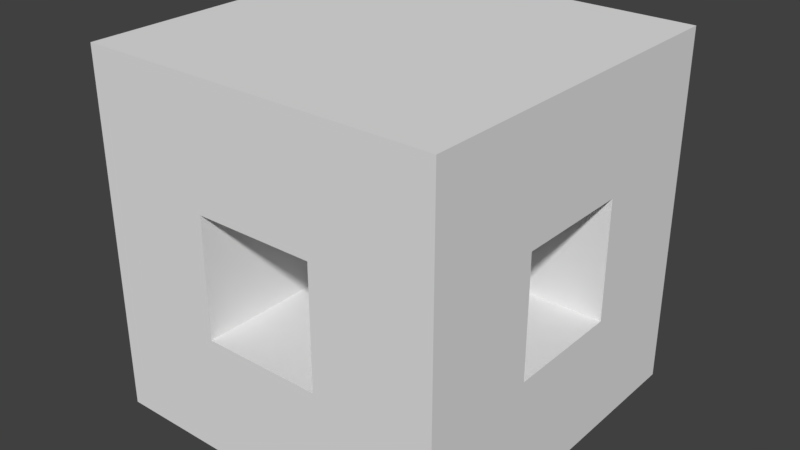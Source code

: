 # Source: CaveLLeft.blend  (saved by Blender 2.78.0; exported with 4.5.12 LTS)
import bpy
from mathutils import Matrix  # noqa: F401  (used for matrix-valued properties, if any)

bpy.ops.wm.read_factory_settings(use_empty=True)
scene = bpy.context.scene
scene.name = 'Scene'

# ---- collections
col_collection_1 = bpy.data.collections.new('Collection 1'); scene.collection.children.link(col_collection_1)

# ---- materials (node trees are filled in below, after node groups)
mat_material = bpy.data.materials.new('Material')
mat_material.alpha_threshold = 0.0
mat_material.use_transparent_shadow = False
mat_material.roughness = 0.5
mat_material.line_color = (0.0, 0.0, 0.0, 1.0)

# ---- material node trees

# ---- world
world_world = bpy.data.worlds.new('World'); scene.world = world_world
world_world.color = (0.05088, 0.05088, 0.05088)
world_world.use_sun_shadow = False
world_world.sun_shadow_jitter_overblur = 0.0
world_world.cycles.sampling_method = 'MANUAL'

# ---- meshes
me_cube_001 = bpy.data.meshes.new('Cube.001')
me_cube_001.from_pydata([(0.3333, -1.0, -0.3333), (-0.3333, -1.0, -0.3333), (0.3333, -1.0, 0.3333), (-0.3333, -1.0, 0.3333), (1.0, 0.3333, -0.3333), (1.0, -0.3333, -0.3333), (1.0, 0.3333, 0.3333), (1.0, -0.3333, 0.3333), (-0.3333, -0.3333, -0.3333), (-0.3333, -0.3333, 0.3333), (0.3333, -0.3333, -0.3333), (0.3333, 0.3333, 0.3333), (0.3333, -0.3333, 0.3333), (-0.3333, 0.3333, -0.3333), (0.3333, 0.3333, -0.3333), (-0.3333, 0.3333, 0.3333)], [], [(3, 1, 8, 9), (1, 0, 10, 8), (2, 3, 9, 12), (0, 2, 12, 10), (4, 6, 11, 14), (5, 4, 14, 10), (7, 5, 10, 12), (6, 7, 12, 11), (8, 10, 14, 13), (13, 14, 11, 15), (11, 12, 9, 15), (8, 13, 15, 9)])
me_cube_001.materials.append(mat_material)
me_cube_001.use_remesh_preserve_volume = False
me_cube_001.use_remesh_preserve_attributes = False
me_cube_001.use_mirror_vertex_groups = False
me_cube_001.update()
me_cube = bpy.data.meshes.new('Cube')
me_cube.from_pydata([(1.0, 1.0, -1.0), (1.0, -1.0, -1.0), (-1.0, -1.0, -1.0), (-1.0, 1.0, -1.0), (1.0, 1.0, 1.0), (1.0, -1.0, 1.0), (-1.0, -1.0, 1.0), (-1.0, 1.0, 1.0), (1.0, 0.3333, -1.0), (1.0, -0.3333, -1.0), (0.3333, 1.0, -1.0), (-0.3333, 1.0, -1.0), (1.0, 1.0, -0.3333), (1.0, 1.0, 0.3333), (0.3333, -1.0, -1.0), (-0.3333, -1.0, -1.0), (1.0, -1.0, -0.3333), (1.0, -1.0, 0.3333), (-1.0, -0.3333, -1.0), (-1.0, 0.3333, -1.0), (-1.0, -1.0, -0.3333), (-1.0, -1.0, 0.3333), (-1.0, 1.0, -0.3333), (-1.0, 1.0, 0.3333), (1.0, 0.3333, 1.0), (1.0, -0.3333, 1.0), (0.3333, 1.0, 1.0), (-0.3333, 1.0, 1.0), (0.3333, -1.0, 1.0), (-0.3333, -1.0, 1.0), (-1.0, -0.3333, 1.0), (-1.0, 0.3333, 1.0), (0.3333, 1.0, 0.3333), (-0.3333, 1.0, 0.3333), (0.3333, 1.0, -0.3333), (-0.3333, 1.0, -0.3333), (-1.0, -0.3333, -0.3333), (-1.0, 0.3333, -0.3333), (-1.0, -0.3333, 0.3333), (-1.0, 0.3333, 0.3333), (0.3333, -1.0, -0.3333), (-0.3333, -1.0, -0.3333), (0.3333, -1.0, 0.3333), (-0.3333, -1.0, 0.3333), (1.0, 0.3333, -0.3333), (1.0, -0.3333, -0.3333), (1.0, 0.3333, 0.3333), (1.0, -0.3333, 0.3333), (0.3333, 0.3333, 1.0), (0.3333, -0.3333, 1.0), (-0.3333, 0.3333, 1.0), (-0.3333, -0.3333, 1.0), (0.3333, 0.3333, -1.0), (-0.3333, 0.3333, -1.0), (0.3333, -0.3333, -1.0), (-0.3333, -0.3333, -1.0)], [], [(55, 15, 2, 18), (51, 30, 6, 29), (47, 25, 5, 17), (43, 29, 6, 21), (39, 31, 7, 23), (35, 11, 3, 22), (27, 33, 23, 7), (33, 35, 22, 23), (4, 13, 32, 26), (26, 32, 33, 27), (13, 12, 34, 32), (32, 34, 35, 33), (12, 0, 10, 34), (34, 10, 11, 35), (19, 37, 22, 3), (37, 39, 23, 22), (2, 20, 36, 18), (18, 36, 37, 19), (20, 21, 38, 36), (36, 38, 39, 37), (21, 6, 30, 38), (38, 30, 31, 39), (15, 41, 20, 2), (41, 43, 21, 20), (1, 16, 40, 14), (14, 40, 41, 15), (16, 17, 42, 40), (17, 5, 28, 42), (42, 28, 29, 43), (9, 45, 16, 1), (45, 47, 17, 16), (0, 12, 44, 8), (8, 44, 45, 9), (12, 13, 46, 44), (13, 4, 24, 46), (46, 24, 25, 47), (25, 49, 28, 5), (49, 51, 29, 28), (4, 26, 48, 24), (24, 48, 49, 25), (26, 27, 50, 48), (48, 50, 51, 49), (27, 7, 31, 50), (50, 31, 30, 51), (11, 53, 19, 3), (53, 55, 18, 19), (0, 8, 52, 10), (10, 52, 53, 11), (8, 9, 54, 52), (52, 54, 55, 53), (9, 1, 14, 54), (54, 14, 15, 55)])
me_cube.materials.append(mat_material)
me_cube.use_remesh_preserve_volume = False
me_cube.use_remesh_preserve_attributes = False
me_cube.use_mirror_vertex_groups = False
me_cube.update()

# ---- objects
ob_tunnel = bpy.data.objects.new('Tunnel', me_cube_001)
ob_outside = bpy.data.objects.new('Outside', me_cube)

# ---- transforms, parenting, visibility, modifiers, constraints
ob_tunnel.location = (0.0, 0.0, 0.0)
ob_tunnel.lock_rotations_4d = False
ob_tunnel.empty_display_type = 'ARROWS'
ob_tunnel.lineart.crease_threshold = 0.0
ob_outside.location = (0.0, 0.0, 0.0)
ob_outside.lock_rotations_4d = False
ob_outside.empty_display_type = 'ARROWS'
ob_outside.lineart.crease_threshold = 0.0

# ---- collection membership
col_collection_1.objects.link(ob_tunnel)
col_collection_1.objects.link(ob_outside)

# ---- scene / render settings (as saved in the file)
scene.frame_start = 1; scene.frame_end = 250; scene.frame_set(1)
scene.render.engine = 'BLENDER_EEVEE_NEXT'
scene.render.resolution_percentage = 50
scene.render.dither_intensity = 0.0
scene.cycles.use_denoising = False
scene.cycles.samples = 128
scene.cycles.sampling_pattern = 'TABULATED_SOBOL'
scene.cycles.light_sampling_threshold = 0.0
scene.cycles.use_adaptive_sampling = False
scene.cycles.use_light_tree = False
scene.cycles.blur_glossy = 0.0
scene.cycles.sample_clamp_indirect = 0.0
scene.view_settings.view_transform = 'Standard'
bpy.context.view_layer.update()

# ---- added for rendering (the .blend has no active camera and no usable light): camera, sun
cam_auto = bpy.data.cameras.new('AutoCamera')
cam_auto.lens = 50.0
cam_auto.sensor_width = 36.0
cam_auto.clip_end = 1000.0
ob_auto_camera = bpy.data.objects.new('AutoCamera', cam_auto)
scene.collection.objects.link(ob_auto_camera)
ob_auto_camera.location = (3.20507, -3.84609, 2.56406)
ob_auto_camera.rotation_euler = (1.09748, -7.21219e-08, 0.694738)
scene.camera = ob_auto_camera
light_auto_sun = bpy.data.lights.new('AutoSun', 'SUN')
light_auto_sun.energy = 3.0
light_auto_sun.angle = 0.0523599
ob_auto_sun = bpy.data.objects.new('AutoSun', light_auto_sun)
scene.collection.objects.link(ob_auto_sun)
ob_auto_sun.rotation_euler = (0.872665, 0.174533, 0.523599)
bpy.context.view_layer.update()
